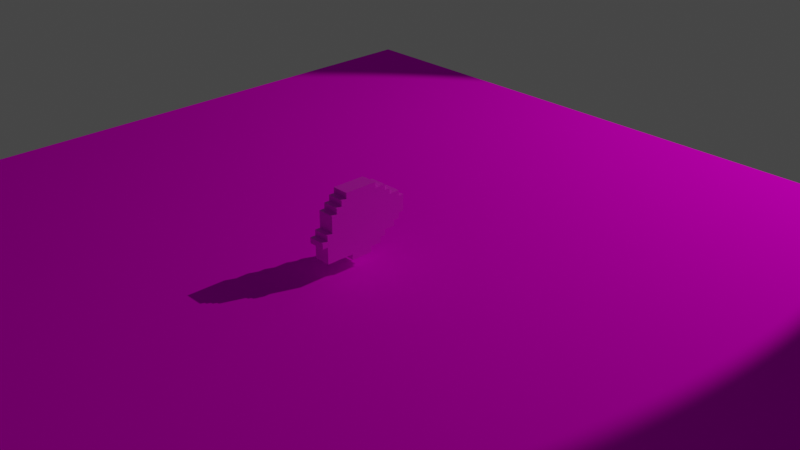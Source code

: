 # Source: Arquivo_principal.blend  (saved by Blender 5.0.119; exported with 4.5.12 LTS)
import bpy
from mathutils import Matrix  # noqa: F401  (used for matrix-valued properties, if any)

bpy.ops.wm.read_factory_settings(use_empty=True)
scene = bpy.context.scene
scene.name = 'Scene'

# ---- collections
col_collection_1 = bpy.data.collections.new('Collection 1'); scene.collection.children.link(col_collection_1)

# ---- images (referenced by path relative to the original .blend; pixels are not part of the script)
import os
ASSET_DIR = os.environ.get("B2B_ASSET_DIR", "")  # directory of the original .blend (textures are referenced by path, not embedded)
HERE = os.path.dirname(os.path.abspath(__file__))  # packed textures are extracted next to this script under _unpacked/

def load_image(name, relpath, width, height, colorspace="sRGB"):
    """Load a texture the original file referenced (path relative to the .blend, or extracted next to this script)."""
    p = next((c for c in (os.path.join(HERE, relpath), os.path.join(ASSET_DIR, relpath)) if relpath and os.path.exists(c)), "")
    if p:
        img = bpy.data.images.load(p, check_existing=True)
        img.name = name
    else:  # same state as the original file: an image datablock whose file is absent (Cycles renders it pink)
        img = bpy.data.images.new(name, width, height)
        img.source = "FILE"
        img.filepath = "//" + (relpath or name)
    img.colorspace_settings.name = colorspace
    return img
img_forest_ground_06_diff_1k_jpg_001 = load_image('forest_ground_06_diff_1k.jpg.001', 'forest_ground_06_diff_1k.jpg', 1024, 1024, 'sRGB')
img_texture_png_001 = load_image('texture.png.001', 'texture.png', 1024, 1024, 'sRGB')

# ---- materials (node trees are filled in below, after node groups)
mat_m_a44e3d08_4525_3374_d238_75122405ac62 = bpy.data.materials.new('m_a44e3d08-4525-3374-d238-75122405ac62')
mat_m_a44e3d08_4525_3374_d238_75122405ac62.roughness = 1.0
mat_material = bpy.data.materials.new('Material')
mat_material.use_backface_culling_lightprobe_volume = False
mat_materiais = bpy.data.materials.new('Materiais')

# ---- material node trees
mat_m_a44e3d08_4525_3374_d238_75122405ac62.use_nodes = True; mat_m_a44e3d08_4525_3374_d238_75122405ac62.node_tree.nodes.clear()
_N = mat_m_a44e3d08_4525_3374_d238_75122405ac62.node_tree.nodes; _L = mat_m_a44e3d08_4525_3374_d238_75122405ac62.node_tree.links
n0 = _N.new('ShaderNodeBsdfPrincipled'); n0.name = 'BSDF - Pré-fundamentado'; n0.location = (0, 300)
n0.inputs[2].default_value = 1.0
n0.inputs[13].default_value = 0.0
n1 = _N.new('ShaderNodeOutputMaterial'); n1.name = 'Saída de material'; n1.location = (280, 300)
n2 = _N.new('ShaderNodeTexImage'); n2.name = 'Textura de imagem'; n2.location = (-480, 300)
n2.image = img_forest_ground_06_diff_1k_jpg_001
_L.new(n0.outputs[0], n1.inputs[0])
_L.new(n2.outputs[0], n0.inputs[0])
n1.is_active_output = True
mat_material.use_nodes = True; mat_material.node_tree.nodes.clear()
_N = mat_material.node_tree.nodes; _L = mat_material.node_tree.links
n0 = _N.new('ShaderNodeOutputMaterial'); n0.name = 'Material Output'; n0.location = (300, 300)
n1 = _N.new('ShaderNodeBsdfDiffuse'); n1.name = 'Diffuse BSDF'; n1.location = (10, 300)
n1.inputs[0].default_value = (0.0, 0.0, 0.6038, 1.0)
n1.inputs[1].default_value = 0.5
_L.new(n1.outputs[0], n0.inputs[0])
n0.is_active_output = True
mat_materiais.use_nodes = True; mat_materiais.node_tree.nodes.clear()
_N = mat_materiais.node_tree.nodes; _L = mat_materiais.node_tree.links
n0 = _N.new('ShaderNodeBsdfPrincipled'); n0.name = 'BSDF - Pré-fundamentado'; n0.location = (-200, 100)
n0.inputs[2].default_value = 0.5385
n1 = _N.new('ShaderNodeOutputMaterial'); n1.name = 'Saída de material'; n1.location = (200, 100)
n2 = _N.new('ShaderNodeTexImage'); n2.name = 'Textura de imagem'; n2.location = (-490, 75)
n2.image = img_texture_png_001
n2.interpolation = 'Closest'
_L.new(n0.outputs[0], n1.inputs[0])
_L.new(n2.outputs[0], n0.inputs[0])
n1.is_active_output = True

# ---- world
world_world = bpy.data.worlds.new('World'); scene.world = world_world
world_world.use_nodes = True; world_world.node_tree.nodes.clear()
_N = world_world.node_tree.nodes; _L = world_world.node_tree.links
n0 = _N.new('ShaderNodeOutputWorld'); n0.name = 'World Output'; n0.location = (300, 300)
n1 = _N.new('ShaderNodeBackground'); n1.name = 'Background'; n1.location = (10, 300)
n1.inputs[0].default_value = (0.05088, 0.05088, 0.05088, 1.0)
_L.new(n1.outputs[0], n0.inputs[0])
n0.is_active_output = True
world_world.color = (0.05088, 0.05088, 0.05088)
world_world.use_sun_shadow = False
world_world.sun_shadow_jitter_overblur = 0.0

# ---- cameras
cam_camera = bpy.data.cameras.new('Camera')
cam_camera.clip_end = 100.0
cam_camera.ortho_scale = 7.314
cam_camera.dof.focus_distance = 0.0
cam_camera.dof.aperture_fstop = 128.0

# ---- lights
light_sun = bpy.data.lights.new('Sun', 'SPOT')
light_sun.color = (1.0, 0.9439, 0.7208)
light_sun.energy = 1602.0

# ---- meshes
me_plane = bpy.data.meshes.new('Plane')
me_plane.from_pydata([(-1.0, -1.0, 0.0), (1.0, -1.0, 0.0), (-1.0, 1.0, 0.0), (1.0, 1.0, 0.0)], [], [(0, 1, 3, 2)])
_uv = me_plane.uv_layers.new(name='UVMap')
_uv.uv.foreach_set('vector', [0.0, 0.0, 1.0, 0.0, 1.0, 1.0, 0.0, 1.0])
me_plane.materials.append(mat_m_a44e3d08_4525_3374_d238_75122405ac62)
me_plane.update()
me_cube = bpy.data.meshes.new('Cube')
me_cube.from_pydata([], [], [])
_uv = me_cube.uv_layers.new(name='UVMap')
_uv.uv.foreach_set('vector', [])
me_cube.materials.append(mat_material)
me_cube.update()
me_mesh = bpy.data.meshes.new('mesh')
me_mesh.from_pydata([(0.09375, 0.3862, 0.1629), (0.09375, 0.3862, -0.08705), (0.09375, -0.3638, 0.1629), (0.09375, -0.3638, -0.08705), (-0.09375, 0.3862, 0.1629), (-0.09375, 0.3862, -0.08705), (-0.09375, -0.3638, 0.1629), (-0.09375, -0.3638, -0.08705), (0.09375, 0.3862, -0.08705), (0.09375, 0.3862, -0.1496), (0.09375, -0.3013, -0.08705), (0.09375, -0.3013, -0.1496), (-0.09375, 0.3862, -0.08705), (-0.09375, 0.3862, -0.1496), (-0.09375, -0.3013, -0.08705), (-0.09375, -0.3013, -0.1496), (0.09375, 0.3237, -0.1496), (0.09375, 0.3237, -0.2121), (0.09375, -0.3013, -0.1496), (0.09375, -0.3013, -0.2121), (-0.09375, 0.3237, -0.1496), (-0.09375, 0.3237, -0.2121), (-0.09375, -0.3013, -0.1496), (-0.09375, -0.3013, -0.2121), (0.09375, 0.3237, -0.2121), (0.09375, 0.3237, -0.2746), (0.09375, -0.2388, -0.2121), (0.09375, -0.2388, -0.2746), (-0.09375, 0.3237, -0.2121), (-0.09375, 0.3237, -0.2746), (-0.09375, -0.2388, -0.2121), (-0.09375, -0.2388, -0.2746), (0.09375, 0.2612, -0.2746), (0.09375, 0.2612, -0.3371), (0.09375, -0.1763, -0.2746), (0.09375, -0.1763, -0.3371), (-0.09375, 0.2612, -0.2746), (-0.09375, 0.2612, -0.3371), (-0.09375, -0.1763, -0.2746), (-0.09375, -0.1763, -0.3371), (0.09375, 0.1987, -0.3371), (0.09375, 0.1987, -0.3996), (0.09375, -0.1763, -0.3371), (0.09375, -0.1763, -0.3996), (-0.09375, 0.1987, -0.3371), (-0.09375, 0.1987, -0.3996), (-0.09375, -0.1763, -0.3371), (-0.09375, -0.1763, -0.3996), (0.09375, 0.1987, -0.3996), (0.09375, 0.1987, -0.4621), (0.09375, -0.1138, -0.3996), (0.09375, -0.1138, -0.4621), (-0.09375, 0.1987, -0.3996), (-0.09375, 0.1987, -0.4621), (-0.09375, -0.1138, -0.3996), (-0.09375, -0.1138, -0.4621), (0.09375, 0.1362, -0.4621), (0.09375, 0.1362, -0.5246), (0.09375, -0.05134, -0.4621), (0.09375, -0.05134, -0.5246), (-0.09375, 0.1362, -0.4621), (-0.09375, 0.1362, -0.5246), (-0.09375, -0.05134, -0.4621), (-0.09375, -0.05134, -0.5246), (0.09375, 0.3862, 0.2254), (0.09375, 0.3862, 0.1629), (0.09375, -0.3013, 0.2254), (0.09375, -0.3013, 0.1629), (-0.09375, 0.3862, 0.2254), (-0.09375, 0.3862, 0.1629), (-0.09375, -0.3013, 0.2254), (-0.09375, -0.3013, 0.1629), (0.09375, 0.3237, 0.2879), (0.09375, 0.3237, 0.2254), (0.09375, -0.3013, 0.2879), (0.09375, -0.3013, 0.2254), (-0.09375, 0.3237, 0.2879), (-0.09375, 0.3237, 0.2254), (-0.09375, -0.3013, 0.2879), (-0.09375, -0.3013, 0.2254), (0.09375, 0.2612, 0.3504), (0.09375, 0.2612, 0.2879), (0.09375, -0.3013, 0.3504), (0.09375, -0.3013, 0.2879), (-0.09375, 0.2612, 0.3504), (-0.09375, 0.2612, 0.2879), (-0.09375, -0.3013, 0.3504), (-0.09375, -0.3013, 0.2879), (0.09375, 0.1987, 0.4129), (0.09375, 0.1987, 0.3504), (0.09375, -0.3013, 0.4129), (0.09375, -0.3013, 0.3504), (-0.09375, 0.1987, 0.4129), (-0.09375, 0.1987, 0.3504), (-0.09375, -0.3013, 0.4129), (-0.09375, -0.3013, 0.3504), (0.09375, 0.01116, 0.4754), (0.09375, 0.01116, 0.4129), (0.09375, -0.3013, 0.4754), (0.09375, -0.3013, 0.4129), (-0.09375, 0.01116, 0.4754), (-0.09375, 0.01116, 0.4129), (-0.09375, -0.3013, 0.4754), (-0.09375, -0.3013, 0.4129), (0.09375, -0.05134, 0.5379), (0.09375, -0.05134, 0.4754), (0.09375, -0.1138, 0.5379), (0.09375, -0.1138, 0.4754), (-0.09375, -0.05134, 0.5379), (-0.09375, -0.05134, 0.4754), (-0.09375, -0.1138, 0.5379), (-0.09375, -0.1138, 0.4754)], [], [(1, 0, 2, 3), (6, 4, 5, 7), (4, 0, 1, 5), (3, 2, 6, 7), (2, 0, 4, 6), (5, 1, 3, 7), (9, 8, 10, 11), (14, 12, 13, 15), (12, 8, 9, 13), (11, 10, 14, 15), (10, 8, 12, 14), (13, 9, 11, 15), (17, 16, 18, 19), (22, 20, 21, 23), (20, 16, 17, 21), (19, 18, 22, 23), (18, 16, 20, 22), (21, 17, 19, 23), (25, 24, 26, 27), (30, 28, 29, 31), (28, 24, 25, 29), (27, 26, 30, 31), (26, 24, 28, 30), (29, 25, 27, 31), (33, 32, 34, 35), (38, 36, 37, 39), (36, 32, 33, 37), (35, 34, 38, 39), (34, 32, 36, 38), (37, 33, 35, 39), (41, 40, 42, 43), (46, 44, 45, 47), (44, 40, 41, 45), (43, 42, 46, 47), (42, 40, 44, 46), (45, 41, 43, 47), (49, 48, 50, 51), (54, 52, 53, 55), (52, 48, 49, 53), (51, 50, 54, 55), (50, 48, 52, 54), (53, 49, 51, 55), (57, 56, 58, 59), (62, 60, 61, 63), (60, 56, 57, 61), (59, 58, 62, 63), (58, 56, 60, 62), (61, 57, 59, 63), (65, 64, 66, 67), (70, 68, 69, 71), (68, 64, 65, 69), (67, 66, 70, 71), (66, 64, 68, 70), (69, 65, 67, 71), (73, 72, 74, 75), (78, 76, 77, 79), (76, 72, 73, 77), (75, 74, 78, 79), (74, 72, 76, 78), (77, 73, 75, 79), (81, 80, 82, 83), (86, 84, 85, 87), (84, 80, 81, 85), (83, 82, 86, 87), (82, 80, 84, 86), (85, 81, 83, 87), (89, 88, 90, 91), (94, 92, 93, 95), (92, 88, 89, 93), (91, 90, 94, 95), (90, 88, 92, 94), (93, 89, 91, 95), (97, 96, 98, 99), (102, 100, 101, 103), (100, 96, 97, 101), (99, 98, 102, 103), (98, 96, 100, 102), (101, 97, 99, 103), (105, 104, 106, 107), (110, 108, 109, 111), (108, 104, 105, 109), (107, 106, 110, 111), (106, 104, 108, 110), (109, 105, 107, 111)])
me_mesh.polygons.foreach_set('use_smooth', [True] * 84)
_k = set([(0, 1), (0, 2), (0, 4), (1, 3), (1, 5), (2, 3), (2, 6), (3, 7), (4, 5), (4, 6), (5, 7), (6, 7), (8, 9), (8, 10), (8, 12), (9, 11), (9, 13), (10, 11), (10, 14), (11, 15), (12, 13), (12, 14), (13, 15), (14, 15), (16, 17), (16, 18), (16, 20), (17, 19), (17, 21), (18, 19), (18, 22), (19, 23), (20, 21), (20, 22), (21, 23), (22, 23), (24, 25), (24, 26), (24, 28), (25, 27), (25, 29), (26, 27), (26, 30), (27, 31), (28, 29), (28, 30), (29, 31), (30, 31), (32, 33), (32, 34), (32, 36), (33, 35), (33, 37), (34, 35), (34, 38), (35, 39), (36, 37), (36, 38), (37, 39), (38, 39), (40, 41), (40, 42), (40, 44), (41, 43), (41, 45), (42, 43), (42, 46), (43, 47), (44, 45), (44, 46), (45, 47), (46, 47), (48, 49), (48, 50), (48, 52), (49, 51), (49, 53), (50, 51), (50, 54), (51, 55), (52, 53), (52, 54), (53, 55), (54, 55), (56, 57), (56, 58), (56, 60), (57, 59), (57, 61), (58, 59), (58, 62), (59, 63), (60, 61), (60, 62), (61, 63), (62, 63), (64, 65), (64, 66), (64, 68), (65, 67), (65, 69), (66, 67), (66, 70), (67, 71), (68, 69), (68, 70), (69, 71), (70, 71), (72, 73), (72, 74), (72, 76), (73, 75), (73, 77), (74, 75), (74, 78), (75, 79), (76, 77), (76, 78), (77, 79), (78, 79), (80, 81), (80, 82), (80, 84), (81, 83), (81, 85), (82, 83), (82, 86), (83, 87), (84, 85), (84, 86), (85, 87), (86, 87), (88, 89), (88, 90), (88, 92), (89, 91), (89, 93), (90, 91), (90, 94), (91, 95), (92, 93), (92, 94), (93, 95), (94, 95), (96, 97), (96, 98), (96, 100), (97, 99), (97, 101), (98, 99), (98, 102), (99, 103), (100, 101), (100, 102), (101, 103), (102, 103), (104, 105), (104, 106), (104, 108), (105, 107), (105, 109), (106, 107), (106, 110), (107, 111), (108, 109), (108, 110), (109, 111), (110, 111)])
me_mesh.attributes.new('sharp_edge', 'BOOLEAN', 'EDGE').data.foreach_set('value', [ (min(e.vertices), max(e.vertices)) in _k for e in me_mesh.edges])
_uv = me_mesh.uv_layers.new(name='UVMap')
_uv.uv.foreach_set('vector', [0.0625, 1.0, 0.0, 1.0, 0.0, 0.8125, 0.0625, 0.8125, 0.1406, 0.8125, 0.1406, 1.0, 0.07812, 1.0, 0.07812, 0.8125, 0.375, 0.4531, 0.4219, 0.4531, 0.4219, 0.5156, 0.375, 0.5156, 0.5469, 0.8438, 0.5469, 0.9062, 0.5, 0.9062, 0.5, 0.8438, 0.2031, 0.8125, 0.2031, 1.0, 0.1562, 1.0, 0.1562, 0.8125, 0.04688, 0.7969, 0.0, 0.7969, 0.0, 0.6094, 0.04688, 0.6094, 0.5156, 0.8281, 0.5, 0.8281, 0.5, 0.6562, 0.5156, 0.6562, 0.3281, 0.3281, 0.3281, 0.5, 0.3125, 0.5, 0.3125, 0.3281, 0.5625, 0.6406, 0.6094, 0.6406, 0.6094, 0.6562, 0.5625, 0.6562, 0.4219, 0.4219, 0.4219, 0.4375, 0.375, 0.4375, 0.375, 0.4219, 0.1094, 0.625, 0.1094, 0.7969, 0.0625, 0.7969, 0.0625, 0.625, 0.1719, 0.7969, 0.125, 0.7969, 0.125, 0.625, 0.1719, 0.625, 0.2031, 0.4844, 0.1875, 0.4844, 0.1875, 0.3281, 0.2031, 0.3281, 0.2344, 0.3281, 0.2344, 0.4844, 0.2188, 0.4844, 0.2188, 0.3281, 0.5938, 0.7969, 0.6406, 0.7969, 0.6406, 0.8125, 0.5938, 0.8125, 0.6406, 0.7656, 0.6406, 0.7812, 0.5938, 0.7812, 0.5938, 0.7656, 0.3594, 0.6719, 0.3594, 0.8281, 0.3125, 0.8281, 0.3125, 0.6719, 0.3906, 1.0, 0.3438, 1.0, 0.3438, 0.8438, 0.3906, 0.8438, 0.01562, 0.4688, 0.0, 0.4688, 0.0, 0.3281, 0.01562, 0.3281, 0.04688, 0.3281, 0.04688, 0.4688, 0.03125, 0.4688, 0.03125, 0.3281, 0.5938, 0.7344, 0.6406, 0.7344, 0.6406, 0.75, 0.5938, 0.75, 0.6406, 0.7031, 0.6406, 0.7188, 0.5938, 0.7188, 0.5938, 0.7031, 0.4219, 0.6875, 0.4219, 0.8281, 0.375, 0.8281, 0.375, 0.6875, 0.4219, 0.6719, 0.375, 0.6719, 0.375, 0.5312, 0.4219, 0.5312, 0.5469, 0.8281, 0.5312, 0.8281, 0.5312, 0.7188, 0.5469, 0.7188, 0.5469, 0.5938, 0.5469, 0.7031, 0.5312, 0.7031, 0.5312, 0.5938, 0.5938, 0.6719, 0.6406, 0.6719, 0.6406, 0.6875, 0.5938, 0.6875, 0.4219, 0.3906, 0.4219, 0.4062, 0.375, 0.4062, 0.375, 0.3906, 0.2344, 0.5, 0.2344, 0.6094, 0.1875, 0.6094, 0.1875, 0.5, 0.04688, 0.5938, 0.0, 0.5938, 0.0, 0.4844, 0.04688, 0.4844, 0.5469, 0.5781, 0.5312, 0.5781, 0.5312, 0.4844, 0.5469, 0.4844, 0.5469, 0.375, 0.5469, 0.4688, 0.5312, 0.4688, 0.5312, 0.375, 0.5625, 0.3906, 0.6094, 0.3906, 0.6094, 0.4062, 0.5625, 0.4062, 0.1094, 0.3594, 0.1094, 0.375, 0.0625, 0.375, 0.0625, 0.3594, 0.4531, 0.9062, 0.4531, 1.0, 0.4062, 1.0, 0.4062, 0.9062, 0.4844, 0.8906, 0.4375, 0.8906, 0.4375, 0.7969, 0.4844, 0.7969, 0.5781, 0.8438, 0.5625, 0.8438, 0.5625, 0.7656, 0.5781, 0.7656, 0.5781, 0.6719, 0.5781, 0.75, 0.5625, 0.75, 0.5625, 0.6719, 0.625, 0.6406, 0.6719, 0.6406, 0.6719, 0.6562, 0.625, 0.6562, 0.4219, 0.3594, 0.4219, 0.375, 0.375, 0.375, 0.375, 0.3594, 0.4844, 0.5156, 0.4844, 0.5938, 0.4375, 0.5938, 0.4375, 0.5156, 0.5156, 1.0, 0.4688, 1.0, 0.4688, 0.9219, 0.5156, 0.9219, 0.4219, 0.8906, 0.4062, 0.8906, 0.4062, 0.8438, 0.4219, 0.8438, 0.6406, 0.5781, 0.6406, 0.625, 0.625, 0.625, 0.625, 0.5781, 0.625, 0.5469, 0.6719, 0.5469, 0.6719, 0.5625, 0.625, 0.5625, 0.6719, 0.5156, 0.6719, 0.5312, 0.625, 0.5312, 0.625, 0.5156, 0.5781, 0.9531, 0.5781, 1.0, 0.5312, 1.0, 0.5312, 0.9531, 0.1094, 0.4688, 0.0625, 0.4688, 0.0625, 0.4219, 0.1094, 0.4219, 0.3594, 0.5, 0.3438, 0.5, 0.3438, 0.3281, 0.3594, 0.3281, 0.5156, 0.4688, 0.5156, 0.6406, 0.5, 0.6406, 0.5, 0.4688, 0.5625, 0.6094, 0.6094, 0.6094, 0.6094, 0.625, 0.5625, 0.625, 0.6094, 0.5781, 0.6094, 0.5938, 0.5625, 0.5938, 0.5625, 0.5781, 0.2344, 0.625, 0.2344, 0.7969, 0.1875, 0.7969, 0.1875, 0.625, 0.2656, 1.0, 0.2188, 1.0, 0.2188, 0.8281, 0.2656, 0.8281, 0.4531, 0.5, 0.4375, 0.5, 0.4375, 0.3438, 0.4531, 0.3438, 0.4844, 0.3438, 0.4844, 0.5, 0.4688, 0.5, 0.4688, 0.3438, 0.5625, 0.5469, 0.6094, 0.5469, 0.6094, 0.5625, 0.5625, 0.5625, 0.6094, 0.5156, 0.6094, 0.5312, 0.5625, 0.5312, 0.5625, 0.5156, 0.2969, 0.6562, 0.2969, 0.8125, 0.25, 0.8125, 0.25, 0.6562, 0.3281, 1.0, 0.2812, 1.0, 0.2812, 0.8438, 0.3281, 0.8438, 0.2656, 0.4844, 0.25, 0.4844, 0.25, 0.3438, 0.2656, 0.3438, 0.2969, 0.3438, 0.2969, 0.4844, 0.2812, 0.4844, 0.2812, 0.3438, 0.5625, 0.4844, 0.6094, 0.4844, 0.6094, 0.5, 0.5625, 0.5, 0.6094, 0.4531, 0.6094, 0.4688, 0.5625, 0.4688, 0.5625, 0.4531, 0.3594, 0.5156, 0.3594, 0.6562, 0.3125, 0.6562, 0.3125, 0.5156, 0.2969, 0.6406, 0.25, 0.6406, 0.25, 0.5, 0.2969, 0.5, 0.1406, 0.4688, 0.125, 0.4688, 0.125, 0.3438, 0.1406, 0.3438, 0.1719, 0.3438, 0.1719, 0.4688, 0.1562, 0.4688, 0.1562, 0.3438, 0.5625, 0.4219, 0.6094, 0.4219, 0.6094, 0.4375, 0.5625, 0.4375, 0.6406, 0.9844, 0.6406, 1.0, 0.5938, 1.0, 0.5938, 0.9844, 0.1094, 0.4844, 0.1094, 0.6094, 0.0625, 0.6094, 0.0625, 0.4844, 0.1719, 0.6094, 0.125, 0.6094, 0.125, 0.4844, 0.1719, 0.4844, 0.5156, 0.4531, 0.5, 0.4531, 0.5, 0.375, 0.5156, 0.375, 0.5781, 0.8594, 0.5781, 0.9375, 0.5625, 0.9375, 0.5625, 0.8594, 0.5938, 0.9531, 0.6406, 0.9531, 0.6406, 0.9688, 0.5938, 0.9688, 0.1094, 0.3906, 0.1094, 0.4062, 0.0625, 0.4062, 0.0625, 0.3906, 0.4844, 0.7031, 0.4844, 0.7812, 0.4375, 0.7812, 0.4375, 0.7031, 0.4844, 0.6875, 0.4375, 0.6875, 0.4375, 0.6094, 0.4844, 0.6094, 0.5469, 0.9375, 0.5312, 0.9375, 0.5312, 0.9219, 0.5469, 0.9219, 0.6406, 0.4844, 0.6406, 0.5, 0.625, 0.5, 0.625, 0.4844, 0.5938, 0.9219, 0.6406, 0.9219, 0.6406, 0.9375, 0.5938, 0.9375, 0.6406, 0.8906, 0.6406, 0.9062, 0.5938, 0.9062, 0.5938, 0.8906, 0.6406, 0.8594, 0.6406, 0.875, 0.5938, 0.875, 0.5938, 0.8594, 0.6406, 0.8438, 0.5938, 0.8438, 0.5938, 0.8281, 0.6406, 0.8281])
me_mesh.materials.append(mat_materiais)
me_mesh.update()
me_mesh.normals_split_custom_set([tuple(v) for v in zip(*[iter([1.0, 0.0, 0.0, 1.0, 0.0, 0.0, 1.0, 0.0, 0.0, 1.0, 0.0, 0.0, -1.0, 0.0, 0.0, -1.0, 0.0, 0.0, -1.0, 0.0, 0.0, -1.0, 0.0, 0.0, 0.0, 1.0, 0.0, 0.0, 1.0, 0.0, 0.0, 1.0, 0.0, 0.0, 1.0, 0.0, 0.0, -1.0, 0.0, 0.0, -1.0, 0.0, 0.0, -1.0, 0.0, 0.0, -1.0, 0.0, 0.0, 0.0, 1.0, 0.0, 0.0, 1.0, 0.0, 0.0, 1.0, 0.0, 0.0, 1.0, 0.0, 0.0, -1.0, 0.0, 0.0, -1.0, 0.0, 0.0, -1.0, 0.0, 0.0, -1.0, 1.0, 0.0, 0.0, 1.0, 0.0, 0.0, 1.0, 0.0, 0.0, 1.0, 0.0, 0.0, -1.0, 0.0, 0.0, -1.0, 0.0, 0.0, -1.0, 0.0, 0.0, -1.0, 0.0, 0.0, 0.0, 1.0, 0.0, 0.0, 1.0, 0.0, 0.0, 1.0, 0.0, 0.0, 1.0, 0.0, 0.0, -1.0, 0.0, 0.0, -1.0, 0.0, 0.0, -1.0, 0.0, 0.0, -1.0, 0.0, 0.0, 0.0, 1.0, 0.0, 0.0, 1.0, 0.0, 0.0, 1.0, 0.0, 0.0, 1.0, 0.0, 0.0, -1.0, 0.0, 0.0, -1.0, 0.0, 0.0, -1.0, 0.0, 0.0, -1.0, 1.0, 0.0, 0.0, 1.0, 0.0, 0.0, 1.0, 0.0, 0.0, 1.0, 0.0, 0.0, -1.0, 0.0, 0.0, -1.0, 0.0, 0.0, -1.0, 0.0, 0.0, -1.0, 0.0, 0.0, 0.0, 1.0, 0.0, 0.0, 1.0, 0.0, 0.0, 1.0, 0.0, 0.0, 1.0, 0.0, 0.0, -1.0, 0.0, 0.0, -1.0, 0.0, 0.0, -1.0, 0.0, 0.0, -1.0, 0.0, 0.0, 0.0, 1.0, 0.0, 0.0, 1.0, 0.0, 0.0, 1.0, 0.0, 0.0, 1.0, 0.0, 0.0, -1.0, 0.0, 0.0, -1.0, 0.0, 0.0, -1.0, 0.0, 0.0, -1.0, 1.0, 0.0, 0.0, 1.0, 0.0, 0.0, 1.0, 0.0, 0.0, 1.0, 0.0, 0.0, -1.0, 0.0, 0.0, -1.0, 0.0, 0.0, -1.0, 0.0, 0.0, -1.0, 0.0, 0.0, 0.0, 1.0, 0.0, 0.0, 1.0, 0.0, 0.0, 1.0, 0.0, 0.0, 1.0, 0.0, 0.0, -1.0, 0.0, 0.0, -1.0, 0.0, 0.0, -1.0, 0.0, 0.0, -1.0, 0.0, 0.0, 0.0, 1.0, 0.0, 0.0, 1.0, 0.0, 0.0, 1.0, 0.0, 0.0, 1.0, 0.0, 0.0, -1.0, 0.0, 0.0, -1.0, 0.0, 0.0, -1.0, 0.0, 0.0, -1.0, 1.0, 0.0, 0.0, 1.0, 0.0, 0.0, 1.0, 0.0, 0.0, 1.0, 0.0, 0.0, -1.0, 0.0, 0.0, -1.0, 0.0, 0.0, -1.0, 0.0, 0.0, -1.0, 0.0, 0.0, 0.0, 1.0, 0.0, 0.0, 1.0, 0.0, 0.0, 1.0, 0.0, 0.0, 1.0, 0.0, 0.0, -1.0, 0.0, 0.0, -1.0, 0.0, 0.0, -1.0, 0.0, 0.0, -1.0, 0.0, 0.0, 0.0, 1.0, 0.0, 0.0, 1.0, 0.0, 0.0, 1.0, 0.0, 0.0, 1.0, 0.0, 0.0, -1.0, 0.0, 0.0, -1.0, 0.0, 0.0, -1.0, 0.0, 0.0, -1.0, 1.0, 0.0, 0.0, 1.0, 0.0, 0.0, 1.0, 0.0, 0.0, 1.0, 0.0, 0.0, -1.0, 0.0, 0.0, -1.0, 0.0, 0.0, -1.0, 0.0, 0.0, -1.0, 0.0, 0.0, 0.0, 1.0, 0.0, 0.0, 1.0, 0.0, 0.0, 1.0, 0.0, 0.0, 1.0, 0.0, 0.0, -1.0, 0.0, 0.0, -1.0, 0.0, 0.0, -1.0, 0.0, 0.0, -1.0, 0.0, 0.0, 0.0, 1.0, 0.0, 0.0, 1.0, 0.0, 0.0, 1.0, 0.0, 0.0, 1.0, 0.0, 0.0, -1.0, 0.0, 0.0, -1.0, 0.0, 0.0, -1.0, 0.0, 0.0, -1.0, 1.0, 0.0, 0.0, 1.0, 0.0, 0.0, 1.0, 0.0, 0.0, 1.0, 0.0, 0.0, -1.0, 0.0, 0.0, -1.0, 0.0, 0.0, -1.0, 0.0, 0.0, -1.0, 0.0, 0.0, 0.0, 1.0, 0.0, 0.0, 1.0, 0.0, 0.0, 1.0, 0.0, 0.0, 1.0, 0.0, 0.0, -1.0, 0.0, 0.0, -1.0, 0.0, 0.0, -1.0, 0.0, 0.0, -1.0, 0.0, 0.0, 0.0, 1.0, 0.0, 0.0, 1.0, 0.0, 0.0, 1.0, 0.0, 0.0, 1.0, 0.0, 0.0, -1.0, 0.0, 0.0, -1.0, 0.0, 0.0, -1.0, 0.0, 0.0, -1.0, 1.0, 0.0, 0.0, 1.0, 0.0, 0.0, 1.0, 0.0, 0.0, 1.0, 0.0, 0.0, -1.0, 0.0, 0.0, -1.0, 0.0, 0.0, -1.0, 0.0, 0.0, -1.0, 0.0, 0.0, 0.0, 1.0, 0.0, 0.0, 1.0, 0.0, 0.0, 1.0, 0.0, 0.0, 1.0, 0.0, 0.0, -1.0, 0.0, 0.0, -1.0, 0.0, 0.0, -1.0, 0.0, 0.0, -1.0, 0.0, 0.0, 0.0, 1.0, 0.0, 0.0, 1.0, 0.0, 0.0, 1.0, 0.0, 0.0, 1.0, 0.0, 0.0, -1.0, 0.0, 0.0, -1.0, 0.0, 0.0, -1.0, 0.0, 0.0, -1.0, 1.0, 0.0, 0.0, 1.0, 0.0, 0.0, 1.0, 0.0, 0.0, 1.0, 0.0, 0.0, -1.0, 0.0, 0.0, -1.0, 0.0, 0.0, -1.0, 0.0, 0.0, -1.0, 0.0, 0.0, 0.0, 1.0, 0.0, 0.0, 1.0, 0.0, 0.0, 1.0, 0.0, 0.0, 1.0, 0.0, 0.0, -1.0, 0.0, 0.0, -1.0, 0.0, 0.0, -1.0, 0.0, 0.0, -1.0, 0.0, 0.0, 0.0, 1.0, 0.0, 0.0, 1.0, 0.0, 0.0, 1.0, 0.0, 0.0, 1.0, 0.0, 0.0, -1.0, 0.0, 0.0, -1.0, 0.0, 0.0, -1.0, 0.0, 0.0, -1.0, 1.0, 0.0, 0.0, 1.0, 0.0, 0.0, 1.0, 0.0, 0.0, 1.0, 0.0, 0.0, -1.0, 0.0, 0.0, -1.0, 0.0, 0.0, -1.0, 0.0, 0.0, -1.0, 0.0, 0.0, 0.0, 1.0, 0.0, 0.0, 1.0, 0.0, 0.0, 1.0, 0.0, 0.0, 1.0, 0.0, 0.0, -1.0, 0.0, 0.0, -1.0, 0.0, 0.0, -1.0, 0.0, 0.0, -1.0, 0.0, 0.0, 0.0, 1.0, 0.0, 0.0, 1.0, 0.0, 0.0, 1.0, 0.0, 0.0, 1.0, 0.0, 0.0, -1.0, 0.0, 0.0, -1.0, 0.0, 0.0, -1.0, 0.0, 0.0, -1.0, 1.0, 0.0, 0.0, 1.0, 0.0, 0.0, 1.0, 0.0, 0.0, 1.0, 0.0, 0.0, -1.0, 0.0, 0.0, -1.0, 0.0, 0.0, -1.0, 0.0, 0.0, -1.0, 0.0, 0.0, 0.0, 1.0, 0.0, 0.0, 1.0, 0.0, 0.0, 1.0, 0.0, 0.0, 1.0, 0.0, 0.0, -1.0, 0.0, 0.0, -1.0, 0.0, 0.0, -1.0, 0.0, 0.0, -1.0, 0.0, 0.0, 0.0, 1.0, 0.0, 0.0, 1.0, 0.0, 0.0, 1.0, 0.0, 0.0, 1.0, 0.0, 0.0, -1.0, 0.0, 0.0, -1.0, 0.0, 0.0, -1.0, 0.0, 0.0, -1.0, 1.0, 0.0, 0.0, 1.0, 0.0, 0.0, 1.0, 0.0, 0.0, 1.0, 0.0, 0.0, -1.0, 0.0, 0.0, -1.0, 0.0, 0.0, -1.0, 0.0, 0.0, -1.0, 0.0, 0.0, 0.0, 1.0, 0.0, 0.0, 1.0, 0.0, 0.0, 1.0, 0.0, 0.0, 1.0, 0.0, 0.0, -1.0, 0.0, 0.0, -1.0, 0.0, 0.0, -1.0, 0.0, 0.0, -1.0, 0.0, 0.0, 0.0, 1.0, 0.0, 0.0, 1.0, 0.0, 0.0, 1.0, 0.0, 0.0, 1.0, 0.0, 0.0, -1.0, 0.0, 0.0, -1.0, 0.0, 0.0, -1.0, 0.0, 0.0, -1.0, 1.0, 0.0, 0.0, 1.0, 0.0, 0.0, 1.0, 0.0, 0.0, 1.0, 0.0, 0.0, -1.0, 0.0, 0.0, -1.0, 0.0, 0.0, -1.0, 0.0, 0.0, -1.0, 0.0, 0.0, 0.0, 1.0, 0.0, 0.0, 1.0, 0.0, 0.0, 1.0, 0.0, 0.0, 1.0, 0.0, 0.0, -1.0, 0.0, 0.0, -1.0, 0.0, 0.0, -1.0, 0.0, 0.0, -1.0, 0.0, 0.0, 0.0, 1.0, 0.0, 0.0, 1.0, 0.0, 0.0, 1.0, 0.0, 0.0, 1.0, 0.0, 0.0, -1.0, 0.0, 0.0, -1.0, 0.0, 0.0, -1.0, 0.0, 0.0, -1.0, 1.0, 0.0, 0.0, 1.0, 0.0, 0.0, 1.0, 0.0, 0.0, 1.0, 0.0, 0.0, -1.0, 0.0, 0.0, -1.0, 0.0, 0.0, -1.0, 0.0, 0.0, -1.0, 0.0, 0.0, 0.0, 1.0, 0.0, 0.0, 1.0, 0.0, 0.0, 1.0, 0.0, 0.0, 1.0, 0.0, 0.0, -1.0, 0.0, 0.0, -1.0, 0.0, 0.0, -1.0, 0.0, 0.0, -1.0, 0.0, 0.0, 0.0, 1.0, 0.0, 0.0, 1.0, 0.0, 0.0, 1.0, 0.0, 0.0, 1.0, 0.0, 0.0, -1.0, 0.0, 0.0, -1.0, 0.0, 0.0, -1.0, 0.0, 0.0, -1.0])] * 3)])

# ---- objects
ob_camera = bpy.data.objects.new('Camera', cam_camera)
ob_plane = bpy.data.objects.new('Plane', me_plane)
ob_cube = bpy.data.objects.new('Cube', me_cube)
ob_sun = bpy.data.objects.new('Sun', light_sun)
ob_mesh = bpy.data.objects.new('mesh', me_mesh)

# ---- transforms, parenting, visibility, modifiers, constraints
ob_camera.location = (7.481, -6.508, 5.344)
ob_camera.rotation_euler = (1.109, 0.0, 0.8149)
ob_camera.lock_rotations_4d = False
ob_camera.empty_display_type = 'ARROWS'
ob_camera.color = (0.0, 0.0, 0.0, 0.0)
ob_camera.display_type = 'WIRE'
ob_camera.lineart.crease_threshold = 0.0
ob_plane.location = (0.0, 0.0, 0.0)
ob_plane.scale = (5.0, 5.0, 5.0)
ob_cube.location = (0.0, 0.0, 0.5)
ob_cube.scale = (0.5, 0.5, 0.5)
_m = ob_cube.modifiers.new('Espelhar', 'MIRROR')
_m.use_axis = (False, True, False)
ob_sun.location = (3.61, 9.576, 6.959)
ob_sun.rotation_euler = (-0.8933, 0.2071, -0.3171)
ob_mesh.location = (0.0, -0.02455, 0.4888)
ob_mesh.rotation_euler = (1.571, -0.0, 0.0)

# ---- collection membership
col_collection_1.objects.link(ob_camera)
col_collection_1.objects.link(ob_plane)
col_collection_1.objects.link(ob_cube)
col_collection_1.objects.link(ob_sun)
col_collection_1.objects.link(ob_mesh)

# ---- scene / render settings (as saved in the file)
scene.camera = ob_camera
scene.frame_start = 1; scene.frame_end = 250; scene.frame_set(1)
scene.render.engine = 'BLENDER_EEVEE_NEXT'
scene.render.motion_blur_shutter = 1.0
scene.render.bake_bias = 0.0
scene.render.bake_samples = 0
scene.cycles.use_denoising = False
scene.cycles.samples = 128
scene.cycles.sampling_pattern = 'TABULATED_SOBOL'
scene.cycles.use_adaptive_sampling = False
scene.cycles.use_light_tree = False
scene.view_settings.view_transform = 'Filmic'
bpy.context.view_layer.update()
